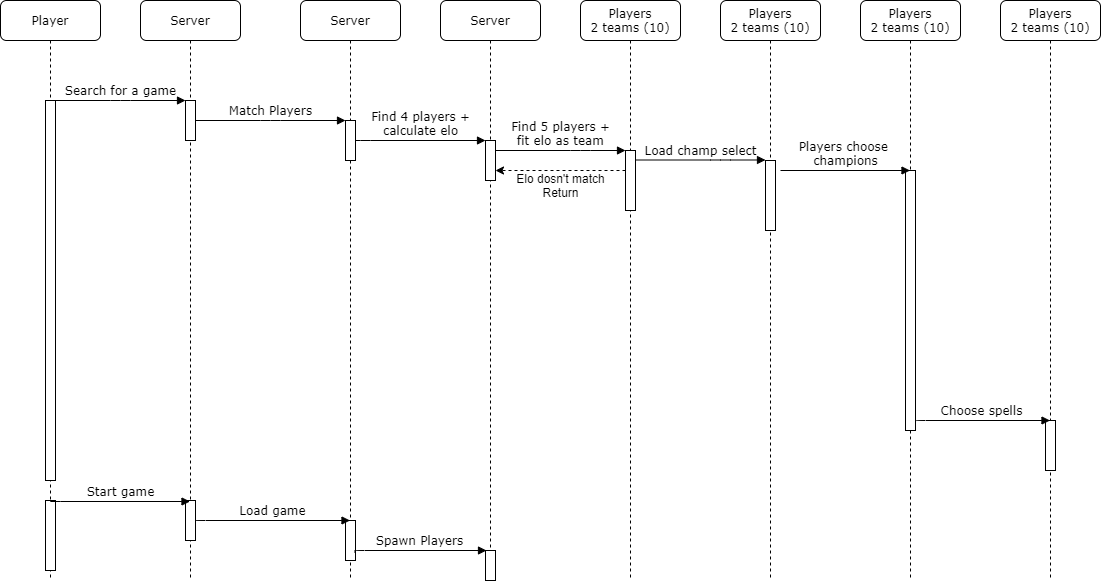

The diagram above was exported from draw.io. Its source (the exported page's mxGraphModel, read from the mxfile embedded in the PNG):
<mxGraphModel dx="1422" dy="745" grid="1" gridSize="10" guides="1" tooltips="1" connect="1" arrows="1" fold="1" page="1" pageScale="1" pageWidth="1100" pageHeight="850" background="#ffffff" math="0" shadow="0">
  <root>
    <mxCell id="0" />
    <mxCell id="1" parent="0" />
    <mxCell id="7baba1c4bc27f4b0-2" value="Server" style="shape=umlLifeline;perimeter=lifelinePerimeter;whiteSpace=wrap;html=1;container=1;collapsible=0;recursiveResize=0;outlineConnect=0;rounded=1;shadow=0;comic=0;labelBackgroundColor=none;strokeWidth=1;fontFamily=Verdana;fontSize=12;align=center;" parent="1" vertex="1">
      <mxGeometry x="240" y="80" width="100" height="580" as="geometry" />
    </mxCell>
    <mxCell id="7baba1c4bc27f4b0-10" value="" style="html=1;points=[];perimeter=orthogonalPerimeter;rounded=0;shadow=0;comic=0;labelBackgroundColor=none;strokeWidth=1;fontFamily=Verdana;fontSize=12;align=center;" parent="7baba1c4bc27f4b0-2" vertex="1">
      <mxGeometry x="45" y="100" width="10" height="40" as="geometry" />
    </mxCell>
    <mxCell id="K7c9l4CERO0g2oSEB0Xd-18" value="" style="html=1;points=[];perimeter=orthogonalPerimeter;rounded=0;shadow=0;comic=0;labelBackgroundColor=none;strokeWidth=1;fontFamily=Verdana;fontSize=12;align=center;" vertex="1" parent="7baba1c4bc27f4b0-2">
      <mxGeometry x="45" y="500" width="10" height="40" as="geometry" />
    </mxCell>
    <mxCell id="7baba1c4bc27f4b0-3" value="Server" style="shape=umlLifeline;perimeter=lifelinePerimeter;whiteSpace=wrap;html=1;container=1;collapsible=0;recursiveResize=0;outlineConnect=0;rounded=1;shadow=0;comic=0;labelBackgroundColor=none;strokeWidth=1;fontFamily=Verdana;fontSize=12;align=center;" parent="1" vertex="1">
      <mxGeometry x="400" y="80" width="100" height="580" as="geometry" />
    </mxCell>
    <mxCell id="7baba1c4bc27f4b0-13" value="" style="html=1;points=[];perimeter=orthogonalPerimeter;rounded=0;shadow=0;comic=0;labelBackgroundColor=none;strokeWidth=1;fontFamily=Verdana;fontSize=12;align=center;" parent="7baba1c4bc27f4b0-3" vertex="1">
      <mxGeometry x="45" y="120" width="10" height="40" as="geometry" />
    </mxCell>
    <mxCell id="K7c9l4CERO0g2oSEB0Xd-19" value="" style="html=1;points=[];perimeter=orthogonalPerimeter;rounded=0;shadow=0;comic=0;labelBackgroundColor=none;strokeWidth=1;fontFamily=Verdana;fontSize=12;align=center;" vertex="1" parent="7baba1c4bc27f4b0-3">
      <mxGeometry x="45" y="520" width="10" height="40" as="geometry" />
    </mxCell>
    <mxCell id="7baba1c4bc27f4b0-4" value="Server" style="shape=umlLifeline;perimeter=lifelinePerimeter;whiteSpace=wrap;html=1;container=1;collapsible=0;recursiveResize=0;outlineConnect=0;rounded=1;shadow=0;comic=0;labelBackgroundColor=none;strokeWidth=1;fontFamily=Verdana;fontSize=12;align=center;" parent="1" vertex="1">
      <mxGeometry x="540" y="80" width="100" height="580" as="geometry" />
    </mxCell>
    <mxCell id="K7c9l4CERO0g2oSEB0Xd-21" value="" style="html=1;points=[];perimeter=orthogonalPerimeter;rounded=0;shadow=0;comic=0;labelBackgroundColor=none;strokeWidth=1;fontFamily=Verdana;fontSize=12;align=center;" vertex="1" parent="7baba1c4bc27f4b0-4">
      <mxGeometry x="45" y="550" width="10" height="30" as="geometry" />
    </mxCell>
    <mxCell id="7baba1c4bc27f4b0-5" value="Players&lt;br&gt;2 teams (10)" style="shape=umlLifeline;perimeter=lifelinePerimeter;whiteSpace=wrap;html=1;container=1;collapsible=0;recursiveResize=0;outlineConnect=0;rounded=1;shadow=0;comic=0;labelBackgroundColor=none;strokeWidth=1;fontFamily=Verdana;fontSize=12;align=center;" parent="1" vertex="1">
      <mxGeometry x="680" y="80" width="100" height="580" as="geometry" />
    </mxCell>
    <mxCell id="7baba1c4bc27f4b0-6" value="Players&lt;br&gt;2 teams (10)" style="shape=umlLifeline;perimeter=lifelinePerimeter;whiteSpace=wrap;html=1;container=1;collapsible=0;recursiveResize=0;outlineConnect=0;rounded=1;shadow=0;comic=0;labelBackgroundColor=none;strokeWidth=1;fontFamily=Verdana;fontSize=12;align=center;" parent="1" vertex="1">
      <mxGeometry x="820" y="80" width="100" height="580" as="geometry" />
    </mxCell>
    <mxCell id="K7c9l4CERO0g2oSEB0Xd-5" value="" style="html=1;points=[];perimeter=orthogonalPerimeter;rounded=0;shadow=0;comic=0;labelBackgroundColor=none;strokeWidth=1;fontFamily=Verdana;fontSize=12;align=center;" vertex="1" parent="7baba1c4bc27f4b0-6">
      <mxGeometry x="45" y="160" width="10" height="70" as="geometry" />
    </mxCell>
    <mxCell id="7baba1c4bc27f4b0-7" value="Players&lt;br&gt;2 teams (10)" style="shape=umlLifeline;perimeter=lifelinePerimeter;whiteSpace=wrap;html=1;container=1;collapsible=0;recursiveResize=0;outlineConnect=0;rounded=1;shadow=0;comic=0;labelBackgroundColor=none;strokeWidth=1;fontFamily=Verdana;fontSize=12;align=center;" parent="1" vertex="1">
      <mxGeometry x="960" y="80" width="100" height="580" as="geometry" />
    </mxCell>
    <mxCell id="K7c9l4CERO0g2oSEB0Xd-7" value="" style="html=1;points=[];perimeter=orthogonalPerimeter;rounded=0;shadow=0;comic=0;labelBackgroundColor=none;strokeWidth=1;fontFamily=Verdana;fontSize=12;align=center;" vertex="1" parent="7baba1c4bc27f4b0-7">
      <mxGeometry x="45" y="170" width="10" height="260" as="geometry" />
    </mxCell>
    <mxCell id="7baba1c4bc27f4b0-8" value="Player" style="shape=umlLifeline;perimeter=lifelinePerimeter;whiteSpace=wrap;html=1;container=1;collapsible=0;recursiveResize=0;outlineConnect=0;rounded=1;shadow=0;comic=0;labelBackgroundColor=none;strokeWidth=1;fontFamily=Verdana;fontSize=12;align=center;" parent="1" vertex="1">
      <mxGeometry x="100" y="80" width="100" height="580" as="geometry" />
    </mxCell>
    <mxCell id="7baba1c4bc27f4b0-9" value="" style="html=1;points=[];perimeter=orthogonalPerimeter;rounded=0;shadow=0;comic=0;labelBackgroundColor=none;strokeWidth=1;fontFamily=Verdana;fontSize=12;align=center;" parent="7baba1c4bc27f4b0-8" vertex="1">
      <mxGeometry x="45" y="100" width="10" height="380" as="geometry" />
    </mxCell>
    <mxCell id="K7c9l4CERO0g2oSEB0Xd-16" value="" style="html=1;points=[];perimeter=orthogonalPerimeter;rounded=0;shadow=0;comic=0;labelBackgroundColor=none;strokeWidth=1;fontFamily=Verdana;fontSize=12;align=center;" vertex="1" parent="7baba1c4bc27f4b0-8">
      <mxGeometry x="45" y="500" width="10" height="70" as="geometry" />
    </mxCell>
    <mxCell id="7baba1c4bc27f4b0-16" value="" style="html=1;points=[];perimeter=orthogonalPerimeter;rounded=0;shadow=0;comic=0;labelBackgroundColor=none;strokeWidth=1;fontFamily=Verdana;fontSize=12;align=center;" parent="1" vertex="1">
      <mxGeometry x="585" y="220" width="10" height="40" as="geometry" />
    </mxCell>
    <mxCell id="7baba1c4bc27f4b0-17" value="Find 4 players +&lt;br&gt;calculate elo" style="html=1;verticalAlign=bottom;endArrow=block;labelBackgroundColor=none;fontFamily=Verdana;fontSize=12;edgeStyle=elbowEdgeStyle;elbow=vertical;" parent="1" source="7baba1c4bc27f4b0-13" target="7baba1c4bc27f4b0-16" edge="1">
      <mxGeometry relative="1" as="geometry">
        <mxPoint x="510" y="220" as="sourcePoint" />
        <Array as="points">
          <mxPoint x="460" y="220" />
        </Array>
      </mxGeometry>
    </mxCell>
    <mxCell id="K7c9l4CERO0g2oSEB0Xd-3" style="edgeStyle=orthogonalEdgeStyle;rounded=0;orthogonalLoop=1;jettySize=auto;html=1;dashed=1;" edge="1" parent="1" source="7baba1c4bc27f4b0-19" target="7baba1c4bc27f4b0-16">
      <mxGeometry relative="1" as="geometry">
        <Array as="points">
          <mxPoint x="630" y="250" />
          <mxPoint x="630" y="250" />
        </Array>
      </mxGeometry>
    </mxCell>
    <mxCell id="7baba1c4bc27f4b0-19" value="" style="html=1;points=[];perimeter=orthogonalPerimeter;rounded=0;shadow=0;comic=0;labelBackgroundColor=none;strokeWidth=1;fontFamily=Verdana;fontSize=12;align=center;" parent="1" vertex="1">
      <mxGeometry x="725" y="230" width="10" height="60" as="geometry" />
    </mxCell>
    <mxCell id="7baba1c4bc27f4b0-20" value="Find 5 players +&lt;br&gt;fit elo as team" style="html=1;verticalAlign=bottom;endArrow=block;entryX=0;entryY=0;labelBackgroundColor=none;fontFamily=Verdana;fontSize=12;edgeStyle=elbowEdgeStyle;elbow=vertical;" parent="1" source="7baba1c4bc27f4b0-16" target="7baba1c4bc27f4b0-19" edge="1">
      <mxGeometry relative="1" as="geometry">
        <mxPoint x="650" y="230" as="sourcePoint" />
        <Array as="points">
          <mxPoint x="680" y="230" />
          <mxPoint x="690" y="240" />
          <mxPoint x="670" y="250" />
        </Array>
      </mxGeometry>
    </mxCell>
    <mxCell id="7baba1c4bc27f4b0-11" value="Search for a game" style="html=1;verticalAlign=bottom;endArrow=block;entryX=0;entryY=0;labelBackgroundColor=none;fontFamily=Verdana;fontSize=12;edgeStyle=elbowEdgeStyle;elbow=vertical;" parent="1" source="7baba1c4bc27f4b0-9" target="7baba1c4bc27f4b0-10" edge="1">
      <mxGeometry relative="1" as="geometry">
        <mxPoint x="220" y="190" as="sourcePoint" />
      </mxGeometry>
    </mxCell>
    <mxCell id="7baba1c4bc27f4b0-14" value="Match Players" style="html=1;verticalAlign=bottom;endArrow=block;entryX=0;entryY=0;labelBackgroundColor=none;fontFamily=Verdana;fontSize=12;edgeStyle=elbowEdgeStyle;elbow=vertical;" parent="1" source="7baba1c4bc27f4b0-10" target="7baba1c4bc27f4b0-13" edge="1">
      <mxGeometry relative="1" as="geometry">
        <mxPoint x="370" y="200" as="sourcePoint" />
      </mxGeometry>
    </mxCell>
    <mxCell id="K7c9l4CERO0g2oSEB0Xd-4" value="Elo dosn't match&lt;br&gt;Return" style="text;html=1;align=center;verticalAlign=middle;resizable=0;points=[];autosize=1;" vertex="1" parent="1">
      <mxGeometry x="610" y="250" width="100" height="30" as="geometry" />
    </mxCell>
    <mxCell id="K7c9l4CERO0g2oSEB0Xd-6" value="Load champ select" style="html=1;verticalAlign=bottom;endArrow=block;entryX=0;entryY=0;labelBackgroundColor=none;fontFamily=Verdana;fontSize=12;edgeStyle=elbowEdgeStyle;elbow=vertical;" edge="1" parent="1">
      <mxGeometry relative="1" as="geometry">
        <mxPoint x="735" y="239.5" as="sourcePoint" />
        <mxPoint x="865" y="239.5" as="targetPoint" />
        <Array as="points">
          <mxPoint x="820" y="239.5" />
          <mxPoint x="830" y="249.5" />
          <mxPoint x="810" y="259.5" />
        </Array>
      </mxGeometry>
    </mxCell>
    <mxCell id="K7c9l4CERO0g2oSEB0Xd-8" value="Players choose&amp;nbsp;&lt;br&gt;champions" style="html=1;verticalAlign=bottom;endArrow=block;labelBackgroundColor=none;fontFamily=Verdana;fontSize=12;edgeStyle=elbowEdgeStyle;elbow=vertical;" edge="1" parent="1" target="7baba1c4bc27f4b0-7">
      <mxGeometry relative="1" as="geometry">
        <mxPoint x="880" y="250" as="sourcePoint" />
        <mxPoint x="990" y="248" as="targetPoint" />
        <Array as="points">
          <mxPoint x="965" y="250" />
          <mxPoint x="975" y="260" />
          <mxPoint x="955" y="270" />
        </Array>
      </mxGeometry>
    </mxCell>
    <mxCell id="K7c9l4CERO0g2oSEB0Xd-10" value="Players&lt;br&gt;2 teams (10)" style="shape=umlLifeline;perimeter=lifelinePerimeter;whiteSpace=wrap;html=1;container=1;collapsible=0;recursiveResize=0;outlineConnect=0;rounded=1;shadow=0;comic=0;labelBackgroundColor=none;strokeWidth=1;fontFamily=Verdana;fontSize=12;align=center;" vertex="1" parent="1">
      <mxGeometry x="1100" y="80" width="100" height="580" as="geometry" />
    </mxCell>
    <mxCell id="K7c9l4CERO0g2oSEB0Xd-11" value="" style="html=1;points=[];perimeter=orthogonalPerimeter;rounded=0;shadow=0;comic=0;labelBackgroundColor=none;strokeWidth=1;fontFamily=Verdana;fontSize=12;align=center;" vertex="1" parent="K7c9l4CERO0g2oSEB0Xd-10">
      <mxGeometry x="45" y="420" width="10" height="50" as="geometry" />
    </mxCell>
    <mxCell id="K7c9l4CERO0g2oSEB0Xd-12" value="Choose spells" style="html=1;verticalAlign=bottom;endArrow=block;labelBackgroundColor=none;fontFamily=Verdana;fontSize=12;edgeStyle=elbowEdgeStyle;elbow=vertical;exitX=1;exitY=0.969;exitDx=0;exitDy=0;exitPerimeter=0;" edge="1" parent="1" source="K7c9l4CERO0g2oSEB0Xd-7" target="K7c9l4CERO0g2oSEB0Xd-10">
      <mxGeometry relative="1" as="geometry">
        <mxPoint x="1030" y="500" as="sourcePoint" />
        <mxPoint x="1130" y="503" as="targetPoint" />
        <Array as="points">
          <mxPoint x="1095" y="500" />
          <mxPoint x="1105" y="510" />
          <mxPoint x="1085" y="520" />
        </Array>
      </mxGeometry>
    </mxCell>
    <mxCell id="K7c9l4CERO0g2oSEB0Xd-17" value="Start game" style="html=1;verticalAlign=bottom;endArrow=block;labelBackgroundColor=none;fontFamily=Verdana;fontSize=12;edgeStyle=elbowEdgeStyle;elbow=vertical;" edge="1" parent="1" target="7baba1c4bc27f4b0-2">
      <mxGeometry relative="1" as="geometry">
        <mxPoint x="150" y="580.5905882352941" as="sourcePoint" />
        <mxPoint x="260" y="577" as="targetPoint" />
      </mxGeometry>
    </mxCell>
    <mxCell id="K7c9l4CERO0g2oSEB0Xd-20" value="Load game" style="html=1;verticalAlign=bottom;endArrow=block;labelBackgroundColor=none;fontFamily=Verdana;fontSize=12;edgeStyle=elbowEdgeStyle;elbow=vertical;exitX=1;exitY=0.525;exitDx=0;exitDy=0;exitPerimeter=0;" edge="1" parent="1" source="K7c9l4CERO0g2oSEB0Xd-18" target="7baba1c4bc27f4b0-3">
      <mxGeometry relative="1" as="geometry">
        <mxPoint x="310" y="600" as="sourcePoint" />
        <mxPoint x="420" y="591" as="targetPoint" />
        <Array as="points">
          <mxPoint x="390" y="600" />
        </Array>
      </mxGeometry>
    </mxCell>
    <mxCell id="K7c9l4CERO0g2oSEB0Xd-22" value="Spawn Players" style="html=1;verticalAlign=bottom;endArrow=block;labelBackgroundColor=none;fontFamily=Verdana;fontSize=12;edgeStyle=elbowEdgeStyle;elbow=vertical;entryX=0.1;entryY=0;entryDx=0;entryDy=0;entryPerimeter=0;exitX=0.9;exitY=0.8;exitDx=0;exitDy=0;exitPerimeter=0;" edge="1" parent="1" source="K7c9l4CERO0g2oSEB0Xd-19" target="K7c9l4CERO0g2oSEB0Xd-21">
      <mxGeometry relative="1" as="geometry">
        <mxPoint x="470" y="630" as="sourcePoint" />
        <mxPoint x="580" y="630" as="targetPoint" />
        <Array as="points">
          <mxPoint x="545" y="630" />
        </Array>
      </mxGeometry>
    </mxCell>
  </root>
</mxGraphModel>